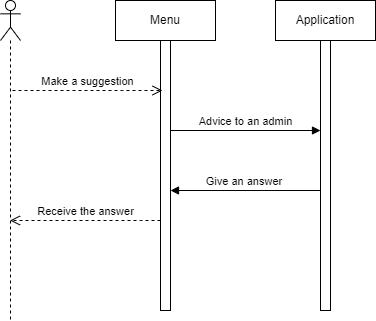

The diagram above was exported from draw.io. Its source (the exported page's mxGraphModel, read from the mxfile embedded in the PNG):
<mxGraphModel dx="1120" dy="500" grid="1" gridSize="10" guides="1" tooltips="1" connect="1" arrows="1" fold="1" page="1" pageScale="1" pageWidth="827" pageHeight="1169" math="0" shadow="0">
  <root>
    <mxCell id="0" />
    <mxCell id="1" parent="0" />
    <mxCell id="ggDPfdXbFnPCuMdhPN7z-19" value="" style="shape=umlLifeline;perimeter=lifelinePerimeter;whiteSpace=wrap;html=1;container=1;dropTarget=0;collapsible=0;recursiveResize=0;outlineConnect=0;portConstraint=eastwest;newEdgeStyle={&quot;curved&quot;:0,&quot;rounded&quot;:0};participant=umlActor;" vertex="1" parent="1">
      <mxGeometry x="160" y="80" width="20" height="320" as="geometry" />
    </mxCell>
    <mxCell id="ggDPfdXbFnPCuMdhPN7z-20" value="" style="html=1;points=[[0,0,0,0,5],[0,1,0,0,-5],[1,0,0,0,5],[1,1,0,0,-5]];perimeter=orthogonalPerimeter;outlineConnect=0;targetShapes=umlLifeline;portConstraint=eastwest;newEdgeStyle={&quot;curved&quot;:0,&quot;rounded&quot;:0};" vertex="1" parent="1">
      <mxGeometry x="320" y="120" width="10" height="270" as="geometry" />
    </mxCell>
    <mxCell id="ggDPfdXbFnPCuMdhPN7z-21" value="Advice to an admin" style="html=1;verticalAlign=bottom;endArrow=block;curved=0;rounded=0;" edge="1" parent="1">
      <mxGeometry relative="1" as="geometry">
        <mxPoint x="330" y="210" as="sourcePoint" />
        <mxPoint x="480" y="210" as="targetPoint" />
      </mxGeometry>
    </mxCell>
    <mxCell id="ggDPfdXbFnPCuMdhPN7z-22" value="Receive the answer" style="html=1;verticalAlign=bottom;endArrow=open;dashed=1;endSize=8;curved=0;rounded=0;" edge="1" source="ggDPfdXbFnPCuMdhPN7z-20" parent="1" target="ggDPfdXbFnPCuMdhPN7z-19">
      <mxGeometry relative="1" as="geometry">
        <mxPoint x="480" y="280" as="targetPoint" />
        <mxPoint x="320" y="280" as="sourcePoint" />
        <Array as="points">
          <mxPoint x="300" y="300" />
        </Array>
      </mxGeometry>
    </mxCell>
    <mxCell id="ggDPfdXbFnPCuMdhPN7z-23" value="" style="html=1;points=[[0,0,0,0,5],[0,1,0,0,-5],[1,0,0,0,5],[1,1,0,0,-5]];perimeter=orthogonalPerimeter;outlineConnect=0;targetShapes=umlLifeline;portConstraint=eastwest;newEdgeStyle={&quot;curved&quot;:0,&quot;rounded&quot;:0};" vertex="1" parent="1">
      <mxGeometry x="480" y="120" width="10" height="270" as="geometry" />
    </mxCell>
    <mxCell id="ggDPfdXbFnPCuMdhPN7z-24" value="Make a suggestion" style="html=1;verticalAlign=bottom;endArrow=open;dashed=1;endSize=8;curved=0;rounded=0;" edge="1" parent="1">
      <mxGeometry relative="1" as="geometry">
        <mxPoint x="322" y="170" as="targetPoint" />
        <mxPoint x="172" y="170" as="sourcePoint" />
        <Array as="points">
          <mxPoint x="282" y="170" />
        </Array>
      </mxGeometry>
    </mxCell>
    <mxCell id="ggDPfdXbFnPCuMdhPN7z-26" value="Menu" style="shape=umlLifeline;perimeter=lifelinePerimeter;whiteSpace=wrap;html=1;container=1;dropTarget=0;collapsible=0;recursiveResize=0;outlineConnect=0;portConstraint=eastwest;newEdgeStyle={&quot;curved&quot;:0,&quot;rounded&quot;:0};" vertex="1" parent="1">
      <mxGeometry x="275" y="80" width="100" height="40" as="geometry" />
    </mxCell>
    <mxCell id="ggDPfdXbFnPCuMdhPN7z-27" value="Application" style="shape=umlLifeline;perimeter=lifelinePerimeter;whiteSpace=wrap;html=1;container=1;dropTarget=0;collapsible=0;recursiveResize=0;outlineConnect=0;portConstraint=eastwest;newEdgeStyle={&quot;curved&quot;:0,&quot;rounded&quot;:0};" vertex="1" parent="1">
      <mxGeometry x="435" y="80" width="100" height="40" as="geometry" />
    </mxCell>
    <mxCell id="ggDPfdXbFnPCuMdhPN7z-28" value="Give an answer&amp;nbsp;" style="html=1;verticalAlign=bottom;endArrow=block;curved=0;rounded=0;" edge="1" parent="1">
      <mxGeometry relative="1" as="geometry">
        <mxPoint x="480" y="270" as="sourcePoint" />
        <mxPoint x="330" y="270" as="targetPoint" />
      </mxGeometry>
    </mxCell>
  </root>
</mxGraphModel>